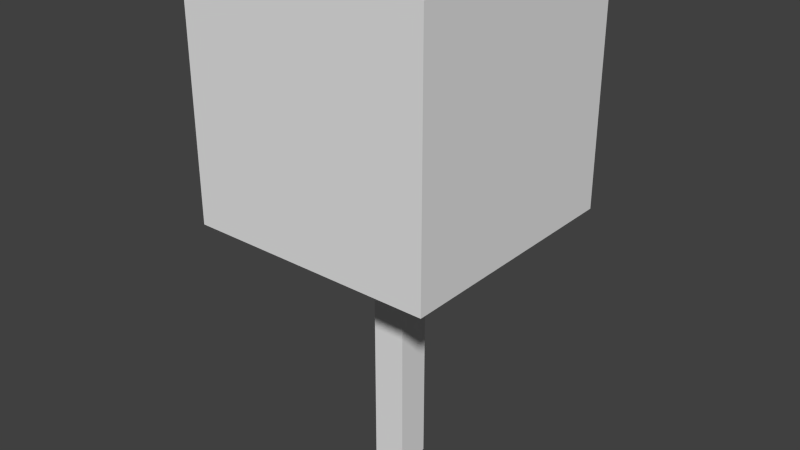 # Source: rotating_cube.blend  (saved by Blender 2.69.0; exported with 4.5.12 LTS)
import bpy
from mathutils import Matrix  # noqa: F401  (used for matrix-valued properties, if any)

bpy.ops.wm.read_factory_settings(use_empty=True)
scene = bpy.context.scene
scene.name = 'Scene'

# ---- collections
col_collection_1 = bpy.data.collections.new('Collection 1'); scene.collection.children.link(col_collection_1)

# ---- materials (node trees are filled in below, after node groups)
mat_material = bpy.data.materials.new('Material')
mat_material.alpha_threshold = 0.0
mat_material.use_transparent_shadow = False
mat_material.roughness = 0.5
mat_material.line_color = (0.0, 0.0, 0.0, 1.0)

# ---- material node trees

# ---- world
world_world = bpy.data.worlds.new('World'); scene.world = world_world
world_world.color = (0.05088, 0.05088, 0.05088)
world_world.use_sun_shadow = False
world_world.sun_shadow_jitter_overblur = 0.0
world_world.cycles.sampling_method = 'MANUAL'
world_world.cycles.sample_map_resolution = 256

# ---- meshes
me_cube = bpy.data.meshes.new('Cube')
me_cube.from_pydata([(1.0, 1.0, 2.097), (1.0, -1.0, 2.097), (-1.0, -1.0, 2.097), (-1.0, 1.0, 2.097), (1.0, 1.0, 4.097), (1.0, -1.0, 4.097), (-1.0, -1.0, 4.097), (-1.0, 1.0, 4.097), (0.136, 0.136, 2.19), (0.136, -0.136, 2.19), (-0.136, -0.136, 2.19), (-0.136, 0.136, 2.19), (0.136, 0.136, -0.04382), (0.136, -0.136, -0.04382), (-0.136, -0.136, -0.04382), (-0.136, 0.136, -0.04382)], [], [(0, 1, 2, 3), (4, 7, 6, 5), (0, 4, 5, 1), (1, 5, 6, 2), (2, 6, 7, 3), (4, 0, 3, 7), (8, 11, 10, 9), (12, 13, 14, 15), (10, 11, 15, 14), (9, 10, 14, 13), (11, 8, 12, 15), (8, 9, 13, 12)])
me_cube.materials.append(mat_material)
me_cube.use_remesh_preserve_volume = False
me_cube.use_remesh_preserve_attributes = False
me_cube.use_mirror_vertex_groups = False
me_cube.update()

# ---- objects
ob_cube = bpy.data.objects.new('Cube', me_cube)

# ---- transforms, parenting, visibility, modifiers, constraints
ob_cube.location = (0.0, 0.0, 0.0)
ob_cube.lock_rotations_4d = False
ob_cube.empty_display_type = 'ARROWS'
ob_cube.lineart.crease_threshold = 0.0

# ---- collection membership
col_collection_1.objects.link(ob_cube)

# ---- scene / render settings (as saved in the file)
scene.frame_start = 1; scene.frame_end = 250; scene.frame_set(240)
scene.render.engine = 'BLENDER_EEVEE_NEXT'
scene.render.image_settings.color_mode = 'RGB'
scene.render.image_settings.compression = 90
scene.render.resolution_percentage = 50
scene.render.dither_intensity = 0.0
scene.cycles.use_denoising = False
scene.cycles.samples = 10
scene.cycles.sampling_pattern = 'TABULATED_SOBOL'
scene.cycles.light_sampling_threshold = 0.0
scene.cycles.use_adaptive_sampling = False
scene.cycles.use_light_tree = False
scene.cycles.blur_glossy = 0.0
scene.cycles.volume_bounces = 1
scene.cycles.pixel_filter_type = 'GAUSSIAN'
scene.cycles.sample_clamp_indirect = 0.0
scene.view_settings.view_transform = 'Standard'
bpy.context.view_layer.update()

# ---- added for rendering (the .blend has no active camera and no usable light): camera, sun
cam_auto = bpy.data.cameras.new('AutoCamera')
cam_auto.lens = 50.0
cam_auto.sensor_width = 36.0
cam_auto.clip_end = 1000.0
ob_auto_camera = bpy.data.objects.new('AutoCamera', cam_auto)
scene.collection.objects.link(ob_auto_camera)
ob_auto_camera.location = (4.63942, -5.56731, 5.73798)
ob_auto_camera.rotation_euler = (1.09748, -7.21219e-08, 0.694738)
scene.camera = ob_auto_camera
light_auto_sun = bpy.data.lights.new('AutoSun', 'SUN')
light_auto_sun.energy = 3.0
light_auto_sun.angle = 0.0523599
ob_auto_sun = bpy.data.objects.new('AutoSun', light_auto_sun)
scene.collection.objects.link(ob_auto_sun)
ob_auto_sun.rotation_euler = (0.872665, 0.174533, 0.523599)
bpy.context.view_layer.update()
